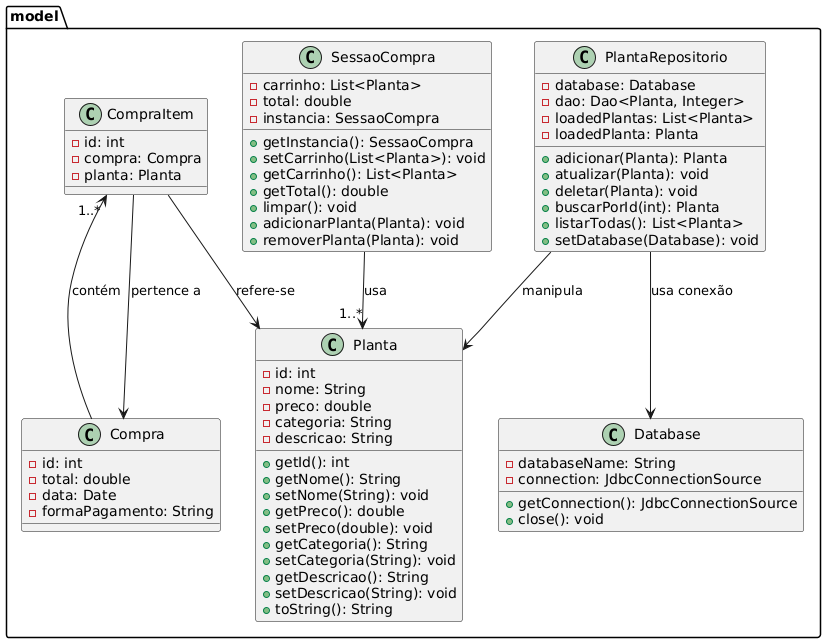

The diagram above was rendered by PlantUML. Its source (embedded in the PNG):
@startuml
package model {

    class Planta {
        - id: int
        - nome: String
        - preco: double
        - categoria: String
        - descricao: String
        + getId(): int
        + getNome(): String
        + setNome(String): void
        + getPreco(): double
        + setPreco(double): void
        + getCategoria(): String
        + setCategoria(String): void
        + getDescricao(): String
        + setDescricao(String): void
        + toString(): String
    }

    class SessaoCompra {
        - carrinho: List<Planta>
        - total: double
        - instancia: SessaoCompra
        + getInstancia(): SessaoCompra
        + setCarrinho(List<Planta>): void
        + getCarrinho(): List<Planta>
        + getTotal(): double
        + limpar(): void
        + adicionarPlanta(Planta): void
        + removerPlanta(Planta): void
    }

    class Compra {
        - id: int
        - total: double
        - data: Date
        - formaPagamento: String
    }

    class CompraItem {
        - id: int
        - compra: Compra
        - planta: Planta
    }

    class PlantaRepositorio {
        - database: Database
        - dao: Dao<Planta, Integer>
        - loadedPlantas: List<Planta>
        - loadedPlanta: Planta
        + adicionar(Planta): Planta
        + atualizar(Planta): void
        + deletar(Planta): void
        + buscarPorId(int): Planta
        + listarTodas(): List<Planta>
        + setDatabase(Database): void
    }

    class Database {
        - databaseName: String
        - connection: JdbcConnectionSource
        + getConnection(): JdbcConnectionSource
        + close(): void
    }

    SessaoCompra --> "1..*" Planta : usa
    CompraItem --> Planta : refere-se
    CompraItem --> Compra : pertence a
    PlantaRepositorio --> Planta : manipula
    PlantaRepositorio --> Database : usa conexão
    Compra --> "1..*" CompraItem : contém

}
@enduml